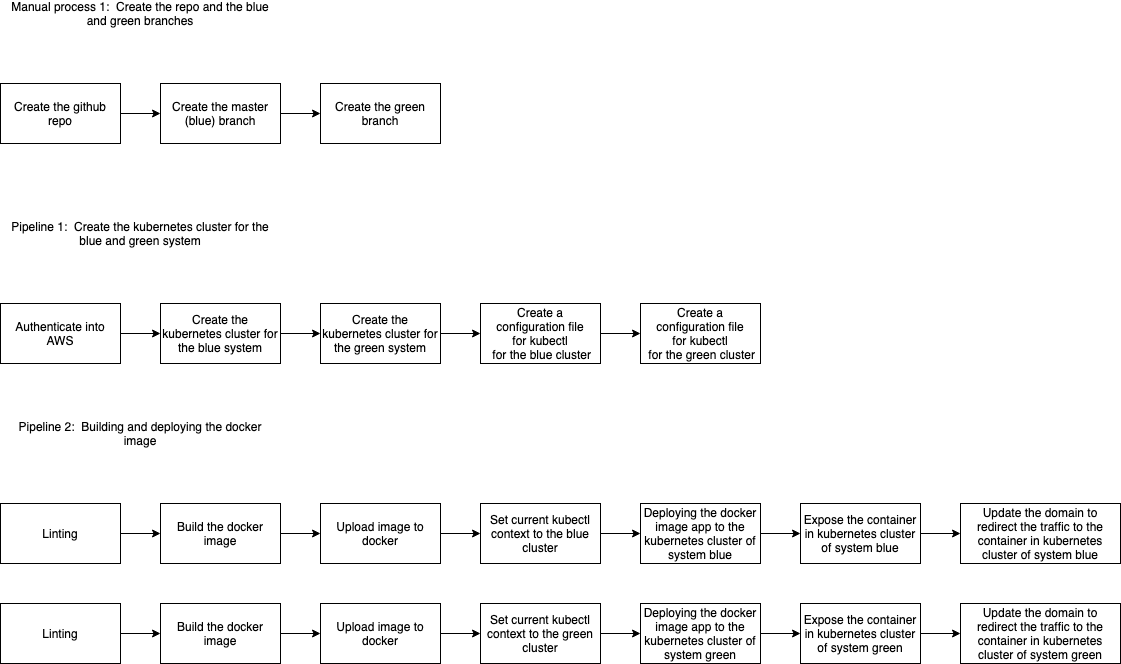

The diagram above was exported from draw.io. Its source (the exported page's mxGraphModel, read from the mxfile embedded in the PNG):
<mxGraphModel dx="995" dy="1875" grid="1" gridSize="10" guides="1" tooltips="1" connect="1" arrows="1" fold="1" page="1" pageScale="1" pageWidth="850" pageHeight="1100" math="0" shadow="0">
  <root>
    <mxCell id="0" />
    <mxCell id="1" parent="0" />
    <mxCell id="ewSVh61mi_rF-4ZHlEdB-34" style="edgeStyle=orthogonalEdgeStyle;rounded=0;orthogonalLoop=1;jettySize=auto;html=1;exitX=1;exitY=0.5;exitDx=0;exitDy=0;" parent="1" source="FTGol2L-mYSvQMqwVMVa-1" target="ewSVh61mi_rF-4ZHlEdB-33" edge="1">
      <mxGeometry relative="1" as="geometry" />
    </mxCell>
    <mxCell id="FTGol2L-mYSvQMqwVMVa-1" value="Create the kubernetes cluster for the blue system" style="rounded=0;whiteSpace=wrap;html=1;" parent="1" vertex="1">
      <mxGeometry x="200" y="-743" width="120" height="60" as="geometry" />
    </mxCell>
    <mxCell id="CZuFuUxPzS3wYCJSy040-1" value="Pipeline 1:&amp;nbsp; Create the kubernetes cluster for the blue and green system" style="text;html=1;strokeColor=none;fillColor=none;align=center;verticalAlign=middle;whiteSpace=wrap;rounded=0;" parent="1" vertex="1">
      <mxGeometry x="40" y="-823" width="280" height="20" as="geometry" />
    </mxCell>
    <mxCell id="CZuFuUxPzS3wYCJSy040-2" value="Pipeline 2:&amp;nbsp; Building and deploying the docker image" style="text;html=1;strokeColor=none;fillColor=none;align=center;verticalAlign=middle;whiteSpace=wrap;rounded=0;" parent="1" vertex="1">
      <mxGeometry x="40" y="-623" width="280" height="20" as="geometry" />
    </mxCell>
    <mxCell id="4PVck20qMwEw6Bj-p3B--3" style="edgeStyle=orthogonalEdgeStyle;rounded=0;orthogonalLoop=1;jettySize=auto;html=1;exitX=1;exitY=0.5;exitDx=0;exitDy=0;entryX=0;entryY=0.5;entryDx=0;entryDy=0;" parent="1" source="ewSVh61mi_rF-4ZHlEdB-2" target="4PVck20qMwEw6Bj-p3B--1" edge="1">
      <mxGeometry relative="1" as="geometry" />
    </mxCell>
    <mxCell id="ewSVh61mi_rF-4ZHlEdB-2" value="Linting" style="rounded=0;whiteSpace=wrap;html=1;" parent="1" vertex="1">
      <mxGeometry x="40" y="-543" width="120" height="60" as="geometry" />
    </mxCell>
    <mxCell id="yGuMpFutH-qo6ANmtkVt-14" style="edgeStyle=orthogonalEdgeStyle;rounded=0;orthogonalLoop=1;jettySize=auto;html=1;exitX=1;exitY=0.5;exitDx=0;exitDy=0;entryX=0;entryY=0.5;entryDx=0;entryDy=0;" parent="1" source="ewSVh61mi_rF-4ZHlEdB-7" target="yGuMpFutH-qo6ANmtkVt-12" edge="1">
      <mxGeometry relative="1" as="geometry" />
    </mxCell>
    <mxCell id="ewSVh61mi_rF-4ZHlEdB-7" value="Upload image to docker" style="rounded=0;whiteSpace=wrap;html=1;" parent="1" vertex="1">
      <mxGeometry x="360" y="-543" width="120" height="60" as="geometry" />
    </mxCell>
    <mxCell id="ewSVh61mi_rF-4ZHlEdB-13" style="edgeStyle=orthogonalEdgeStyle;rounded=0;orthogonalLoop=1;jettySize=auto;html=1;exitX=1;exitY=0.5;exitDx=0;exitDy=0;" parent="1" source="ewSVh61mi_rF-4ZHlEdB-14" target="ewSVh61mi_rF-4ZHlEdB-19" edge="1">
      <mxGeometry relative="1" as="geometry" />
    </mxCell>
    <mxCell id="ewSVh61mi_rF-4ZHlEdB-14" value="Deploying the docker image app to the kubernetes cluster of system blue" style="rounded=0;whiteSpace=wrap;html=1;" parent="1" vertex="1">
      <mxGeometry x="680" y="-543" width="120" height="60" as="geometry" />
    </mxCell>
    <mxCell id="ewSVh61mi_rF-4ZHlEdB-16" value="Update the domain to redirect the traffic to the container in kubernetes cluster of system blue" style="rounded=0;whiteSpace=wrap;html=1;" parent="1" vertex="1">
      <mxGeometry x="1000" y="-543" width="160" height="60" as="geometry" />
    </mxCell>
    <mxCell id="ewSVh61mi_rF-4ZHlEdB-18" style="edgeStyle=orthogonalEdgeStyle;rounded=0;orthogonalLoop=1;jettySize=auto;html=1;exitX=1;exitY=0.5;exitDx=0;exitDy=0;entryX=0;entryY=0.5;entryDx=0;entryDy=0;" parent="1" source="ewSVh61mi_rF-4ZHlEdB-19" target="ewSVh61mi_rF-4ZHlEdB-16" edge="1">
      <mxGeometry relative="1" as="geometry" />
    </mxCell>
    <mxCell id="ewSVh61mi_rF-4ZHlEdB-19" value="Expose the container in kubernetes cluster of system blue" style="rounded=0;whiteSpace=wrap;html=1;" parent="1" vertex="1">
      <mxGeometry x="840" y="-543" width="120" height="60" as="geometry" />
    </mxCell>
    <mxCell id="ewSVh61mi_rF-4ZHlEdB-28" style="edgeStyle=orthogonalEdgeStyle;rounded=0;orthogonalLoop=1;jettySize=auto;html=1;exitX=1;exitY=0.5;exitDx=0;exitDy=0;" parent="1" source="ewSVh61mi_rF-4ZHlEdB-29" target="ewSVh61mi_rF-4ZHlEdB-32" edge="1">
      <mxGeometry relative="1" as="geometry" />
    </mxCell>
    <mxCell id="ewSVh61mi_rF-4ZHlEdB-29" value="Deploying the docker image app to the kubernetes cluster of system green" style="rounded=0;whiteSpace=wrap;html=1;" parent="1" vertex="1">
      <mxGeometry x="680" y="-443" width="120" height="60" as="geometry" />
    </mxCell>
    <mxCell id="ewSVh61mi_rF-4ZHlEdB-30" value="Update the domain to redirect the traffic to the container in kubernetes cluster of system green" style="rounded=0;whiteSpace=wrap;html=1;" parent="1" vertex="1">
      <mxGeometry x="1000" y="-443" width="160" height="60" as="geometry" />
    </mxCell>
    <mxCell id="ewSVh61mi_rF-4ZHlEdB-31" style="edgeStyle=orthogonalEdgeStyle;rounded=0;orthogonalLoop=1;jettySize=auto;html=1;exitX=1;exitY=0.5;exitDx=0;exitDy=0;entryX=0;entryY=0.5;entryDx=0;entryDy=0;" parent="1" source="ewSVh61mi_rF-4ZHlEdB-32" target="ewSVh61mi_rF-4ZHlEdB-30" edge="1">
      <mxGeometry relative="1" as="geometry" />
    </mxCell>
    <mxCell id="ewSVh61mi_rF-4ZHlEdB-32" value="Expose the container in kubernetes cluster of system green" style="rounded=0;whiteSpace=wrap;html=1;" parent="1" vertex="1">
      <mxGeometry x="840" y="-443" width="120" height="60" as="geometry" />
    </mxCell>
    <mxCell id="yGuMpFutH-qo6ANmtkVt-10" style="edgeStyle=orthogonalEdgeStyle;rounded=0;orthogonalLoop=1;jettySize=auto;html=1;exitX=1;exitY=0.5;exitDx=0;exitDy=0;" parent="1" source="ewSVh61mi_rF-4ZHlEdB-33" target="yGuMpFutH-qo6ANmtkVt-8" edge="1">
      <mxGeometry relative="1" as="geometry" />
    </mxCell>
    <mxCell id="ewSVh61mi_rF-4ZHlEdB-33" value="Create the kubernetes cluster for the green system" style="rounded=0;whiteSpace=wrap;html=1;" parent="1" vertex="1">
      <mxGeometry x="360" y="-743" width="120" height="60" as="geometry" />
    </mxCell>
    <mxCell id="ewSVh61mi_rF-4ZHlEdB-37" style="edgeStyle=orthogonalEdgeStyle;rounded=0;orthogonalLoop=1;jettySize=auto;html=1;exitX=1;exitY=0.5;exitDx=0;exitDy=0;entryX=0;entryY=0.5;entryDx=0;entryDy=0;" parent="1" source="ewSVh61mi_rF-4ZHlEdB-36" target="FTGol2L-mYSvQMqwVMVa-1" edge="1">
      <mxGeometry relative="1" as="geometry" />
    </mxCell>
    <mxCell id="ewSVh61mi_rF-4ZHlEdB-36" value="Authenticate into AWS" style="rounded=0;whiteSpace=wrap;html=1;" parent="1" vertex="1">
      <mxGeometry x="40" y="-743" width="120" height="60" as="geometry" />
    </mxCell>
    <mxCell id="dIo7IPrscf1pfwB_gijO-7" style="edgeStyle=orthogonalEdgeStyle;rounded=0;orthogonalLoop=1;jettySize=auto;html=1;exitX=1;exitY=0.5;exitDx=0;exitDy=0;" parent="1" source="dIo7IPrscf1pfwB_gijO-8" target="dIo7IPrscf1pfwB_gijO-10" edge="1">
      <mxGeometry relative="1" as="geometry" />
    </mxCell>
    <mxCell id="dIo7IPrscf1pfwB_gijO-8" value="Create the master (blue) branch" style="rounded=0;whiteSpace=wrap;html=1;" parent="1" vertex="1">
      <mxGeometry x="200" y="-963" width="120" height="60" as="geometry" />
    </mxCell>
    <mxCell id="dIo7IPrscf1pfwB_gijO-9" value="Manual process 1:&amp;nbsp; Create the repo and the blue and green branches" style="text;html=1;strokeColor=none;fillColor=none;align=center;verticalAlign=middle;whiteSpace=wrap;rounded=0;" parent="1" vertex="1">
      <mxGeometry x="40" y="-1043" width="280" height="20" as="geometry" />
    </mxCell>
    <mxCell id="dIo7IPrscf1pfwB_gijO-10" value="Create the green branch" style="rounded=0;whiteSpace=wrap;html=1;" parent="1" vertex="1">
      <mxGeometry x="360" y="-963" width="120" height="60" as="geometry" />
    </mxCell>
    <mxCell id="dIo7IPrscf1pfwB_gijO-11" style="edgeStyle=orthogonalEdgeStyle;rounded=0;orthogonalLoop=1;jettySize=auto;html=1;exitX=1;exitY=0.5;exitDx=0;exitDy=0;entryX=0;entryY=0.5;entryDx=0;entryDy=0;" parent="1" source="dIo7IPrscf1pfwB_gijO-12" target="dIo7IPrscf1pfwB_gijO-8" edge="1">
      <mxGeometry relative="1" as="geometry" />
    </mxCell>
    <mxCell id="dIo7IPrscf1pfwB_gijO-12" value="Create the github repo" style="rounded=0;whiteSpace=wrap;html=1;" parent="1" vertex="1">
      <mxGeometry x="40" y="-963" width="120" height="60" as="geometry" />
    </mxCell>
    <mxCell id="4PVck20qMwEw6Bj-p3B--4" style="edgeStyle=orthogonalEdgeStyle;rounded=0;orthogonalLoop=1;jettySize=auto;html=1;exitX=1;exitY=0.5;exitDx=0;exitDy=0;entryX=0;entryY=0.5;entryDx=0;entryDy=0;" parent="1" source="4PVck20qMwEw6Bj-p3B--1" target="ewSVh61mi_rF-4ZHlEdB-7" edge="1">
      <mxGeometry relative="1" as="geometry" />
    </mxCell>
    <mxCell id="4PVck20qMwEw6Bj-p3B--1" value="Build the docker image" style="rounded=0;whiteSpace=wrap;html=1;" parent="1" vertex="1">
      <mxGeometry x="200" y="-543" width="120" height="60" as="geometry" />
    </mxCell>
    <mxCell id="yGuMpFutH-qo6ANmtkVt-2" style="edgeStyle=orthogonalEdgeStyle;rounded=0;orthogonalLoop=1;jettySize=auto;html=1;exitX=1;exitY=0.5;exitDx=0;exitDy=0;entryX=0;entryY=0.5;entryDx=0;entryDy=0;" parent="1" source="yGuMpFutH-qo6ANmtkVt-3" target="yGuMpFutH-qo6ANmtkVt-6" edge="1">
      <mxGeometry relative="1" as="geometry" />
    </mxCell>
    <mxCell id="yGuMpFutH-qo6ANmtkVt-3" value="Linting" style="rounded=0;whiteSpace=wrap;html=1;" parent="1" vertex="1">
      <mxGeometry x="40" y="-443" width="120" height="60" as="geometry" />
    </mxCell>
    <mxCell id="yGuMpFutH-qo6ANmtkVt-16" style="edgeStyle=orthogonalEdgeStyle;rounded=0;orthogonalLoop=1;jettySize=auto;html=1;exitX=1;exitY=0.5;exitDx=0;exitDy=0;entryX=0;entryY=0.5;entryDx=0;entryDy=0;" parent="1" source="yGuMpFutH-qo6ANmtkVt-4" target="yGuMpFutH-qo6ANmtkVt-13" edge="1">
      <mxGeometry relative="1" as="geometry" />
    </mxCell>
    <mxCell id="yGuMpFutH-qo6ANmtkVt-4" value="Upload image to docker" style="rounded=0;whiteSpace=wrap;html=1;" parent="1" vertex="1">
      <mxGeometry x="360" y="-443" width="120" height="60" as="geometry" />
    </mxCell>
    <mxCell id="yGuMpFutH-qo6ANmtkVt-5" style="edgeStyle=orthogonalEdgeStyle;rounded=0;orthogonalLoop=1;jettySize=auto;html=1;exitX=1;exitY=0.5;exitDx=0;exitDy=0;entryX=0;entryY=0.5;entryDx=0;entryDy=0;" parent="1" source="yGuMpFutH-qo6ANmtkVt-6" target="yGuMpFutH-qo6ANmtkVt-4" edge="1">
      <mxGeometry relative="1" as="geometry" />
    </mxCell>
    <mxCell id="yGuMpFutH-qo6ANmtkVt-6" value="Build the docker image" style="rounded=0;whiteSpace=wrap;html=1;" parent="1" vertex="1">
      <mxGeometry x="200" y="-443" width="120" height="60" as="geometry" />
    </mxCell>
    <mxCell id="yGuMpFutH-qo6ANmtkVt-11" style="edgeStyle=orthogonalEdgeStyle;rounded=0;orthogonalLoop=1;jettySize=auto;html=1;exitX=1;exitY=0.5;exitDx=0;exitDy=0;" parent="1" source="yGuMpFutH-qo6ANmtkVt-8" target="yGuMpFutH-qo6ANmtkVt-9" edge="1">
      <mxGeometry relative="1" as="geometry" />
    </mxCell>
    <mxCell id="yGuMpFutH-qo6ANmtkVt-8" value="&lt;span style=&quot;white-space: normal&quot;&gt;Create a configuration file for&amp;nbsp;&lt;/span&gt;kubectl&lt;span style=&quot;white-space: normal&quot;&gt;&lt;br&gt;&amp;nbsp;for the blue cluster&lt;/span&gt;" style="rounded=0;whiteSpace=wrap;html=1;" parent="1" vertex="1">
      <mxGeometry x="520" y="-743" width="120" height="60" as="geometry" />
    </mxCell>
    <mxCell id="yGuMpFutH-qo6ANmtkVt-9" value="&lt;span style=&quot;white-space: normal&quot;&gt;Create a configuration file for&amp;nbsp;&lt;/span&gt;kubectl&lt;span style=&quot;white-space: normal&quot;&gt;&lt;br&gt;&amp;nbsp;for the green cluster&lt;/span&gt;" style="rounded=0;whiteSpace=wrap;html=1;" parent="1" vertex="1">
      <mxGeometry x="680" y="-743" width="120" height="60" as="geometry" />
    </mxCell>
    <mxCell id="yGuMpFutH-qo6ANmtkVt-15" style="edgeStyle=orthogonalEdgeStyle;rounded=0;orthogonalLoop=1;jettySize=auto;html=1;exitX=1;exitY=0.5;exitDx=0;exitDy=0;entryX=0;entryY=0.5;entryDx=0;entryDy=0;" parent="1" source="yGuMpFutH-qo6ANmtkVt-12" target="ewSVh61mi_rF-4ZHlEdB-14" edge="1">
      <mxGeometry relative="1" as="geometry" />
    </mxCell>
    <mxCell id="yGuMpFutH-qo6ANmtkVt-12" value="Set current kubectl context to the blue cluster" style="rounded=0;whiteSpace=wrap;html=1;" parent="1" vertex="1">
      <mxGeometry x="520" y="-543" width="120" height="60" as="geometry" />
    </mxCell>
    <mxCell id="yGuMpFutH-qo6ANmtkVt-17" style="edgeStyle=orthogonalEdgeStyle;rounded=0;orthogonalLoop=1;jettySize=auto;html=1;exitX=1;exitY=0.5;exitDx=0;exitDy=0;entryX=0;entryY=0.5;entryDx=0;entryDy=0;" parent="1" source="yGuMpFutH-qo6ANmtkVt-13" target="ewSVh61mi_rF-4ZHlEdB-29" edge="1">
      <mxGeometry relative="1" as="geometry" />
    </mxCell>
    <mxCell id="yGuMpFutH-qo6ANmtkVt-13" value="Set current kubectl context to the green cluster" style="rounded=0;whiteSpace=wrap;html=1;" parent="1" vertex="1">
      <mxGeometry x="520" y="-443" width="120" height="60" as="geometry" />
    </mxCell>
  </root>
</mxGraphModel>